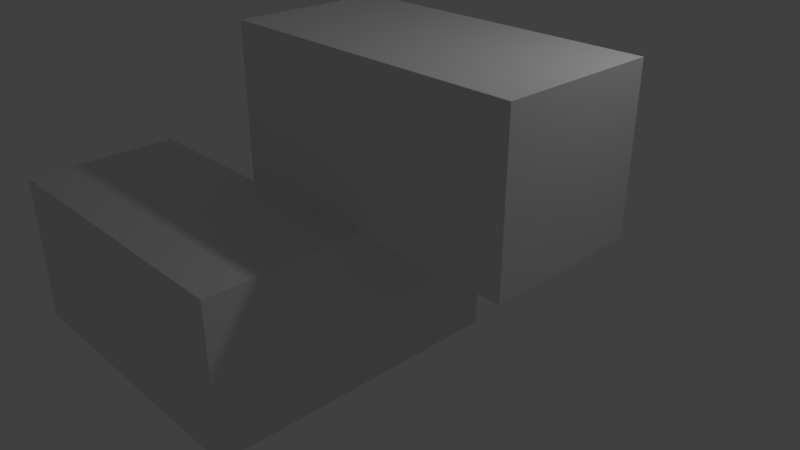# Source: 5SS.blend  (saved by Blender 2.79.0; exported with 4.5.12 LTS)
import bpy
from mathutils import Matrix  # noqa: F401  (used for matrix-valued properties, if any)

bpy.ops.wm.read_factory_settings(use_empty=True)
scene = bpy.context.scene
scene.name = 'Scene'

# ---- collections
col_collection_1 = bpy.data.collections.new('Collection 1'); scene.collection.children.link(col_collection_1)

# ---- materials (node trees are filled in below, after node groups)
mat_material = bpy.data.materials.new('Material')
mat_material.alpha_threshold = 0.0
mat_material.use_transparent_shadow = False
mat_material.roughness = 0.5
mat_material.line_color = (0.0, 0.0, 0.0, 1.0)

# ---- material node trees

# ---- world
world_world = bpy.data.worlds.new('World'); scene.world = world_world
world_world.color = (0.05088, 0.05088, 0.05088)
world_world.use_sun_shadow = False
world_world.sun_shadow_jitter_overblur = 0.0
world_world.cycles.sampling_method = 'MANUAL'

# ---- cameras
cam_camera = bpy.data.cameras.new('Camera')
cam_camera.clip_end = 100.0
cam_camera.lens = 35.0
cam_camera.sensor_width = 32.0
cam_camera.sensor_height = 18.0
cam_camera.ortho_scale = 7.314
cam_camera.dof.focus_distance = 0.0
cam_camera.dof.aperture_fstop = 128.0

# ---- lights
light_lamp = bpy.data.lights.new('Lamp', 'POINT')
light_lamp.transmission_factor = 0.0
light_lamp.cutoff_distance = 30.0
light_lamp.energy = 100.0
light_lamp.shadow_buffer_clip_start = 1.001
light_lamp.shadow_soft_size = 0.1
light_lamp.shadow_maximum_resolution = 0.006
light_lamp.use_absolute_resolution = True

# ---- meshes
me_cube = bpy.data.meshes.new('Cube')
me_cube.from_pydata([(1.0, 1.0, -1.0), (1.0, -1.0, -1.0), (-1.0, -1.0, -1.0), (-1.0, 1.0, -1.0), (1.0, 1.0, 1.0), (1.0, -1.0, 1.0), (-1.0, -1.0, 1.0), (-1.0, 1.0, 1.0), (1.0, -3.0, -1.0), (-1.0, -3.0, -1.0), (1.0, -3.0, 1.0), (-1.0, -3.0, 1.0), (1.0, 1.0, 3.0), (1.0, -1.0, 3.0), (-1.0, -1.0, 3.0), (-1.0, 1.0, 3.0), (-3.0, -1.0, -1.0), (-3.0, -1.0, 1.0), (-1.0, -3.0, -1.0), (-3.0, -3.0, -1.0), (-3.0, -3.0, 1.0), (3.0, 1.0, 1.0), (3.0, -1.0, 1.0), (3.0, 1.0, 3.0), (3.0, -1.0, 3.0)], [], [(0, 1, 2, 3), (6, 5, 13, 14), (0, 4, 5, 1), (5, 6, 11, 10), (2, 6, 7, 3), (4, 0, 3, 7), (8, 10, 11, 9), (9, 8, 18, 19), (1, 5, 10, 8), (2, 1, 8, 9), (12, 15, 14, 13), (5, 4, 21, 22), (7, 6, 14, 15), (4, 7, 15, 12), (17, 16, 19, 20), (6, 2, 16, 17), (2, 9, 19, 16), (11, 6, 17, 20), (9, 11, 20, 19), (22, 21, 23, 24), (4, 12, 23, 21), (13, 5, 22, 24), (12, 13, 24, 23)])
me_cube.materials.append(mat_material)
me_cube.use_remesh_preserve_volume = False
me_cube.use_remesh_preserve_attributes = False
me_cube.use_mirror_vertex_groups = False
me_cube.update()

# ---- objects
ob_cube = bpy.data.objects.new('Cube', me_cube)
ob_lamp = bpy.data.objects.new('Lamp', light_lamp)
ob_camera = bpy.data.objects.new('Camera', cam_camera)

# ---- transforms, parenting, visibility, modifiers, constraints
ob_cube.location = (0.0, 0.0, 0.0)
ob_cube.lock_rotations_4d = False
ob_cube.empty_display_type = 'ARROWS'
ob_cube.lineart.crease_threshold = 0.0
ob_lamp.location = (4.076, 1.005, 5.904)
ob_lamp.rotation_euler = (0.6503, 0.05522, 1.866)
ob_lamp.lock_rotations_4d = False
ob_lamp.empty_display_type = 'ARROWS'
ob_lamp.color = (0.0, 0.0, 0.0, 0.0)
ob_lamp.lineart.crease_threshold = 0.0
ob_camera.location = (7.481, -6.508, 5.344)
ob_camera.rotation_euler = (1.109, 0.0, 0.8149)
ob_camera.lock_rotations_4d = False
ob_camera.empty_display_type = 'ARROWS'
ob_camera.color = (0.0, 0.0, 0.0, 0.0)
ob_camera.display_type = 'WIRE'
ob_camera.lineart.crease_threshold = 0.0

# ---- collection membership
col_collection_1.objects.link(ob_cube)
col_collection_1.objects.link(ob_lamp)
col_collection_1.objects.link(ob_camera)

# ---- scene / render settings (as saved in the file)
scene.camera = ob_camera
scene.frame_start = 1; scene.frame_end = 250; scene.frame_set(1)
scene.render.engine = 'BLENDER_EEVEE_NEXT'
scene.render.resolution_percentage = 50
scene.render.dither_intensity = 0.0
scene.cycles.use_denoising = False
scene.cycles.samples = 128
scene.cycles.sampling_pattern = 'TABULATED_SOBOL'
scene.cycles.use_adaptive_sampling = False
scene.cycles.use_light_tree = False
scene.cycles.blur_glossy = 0.0
scene.cycles.sample_clamp_indirect = 0.0
scene.view_settings.view_transform = 'Standard'
bpy.context.view_layer.update()
